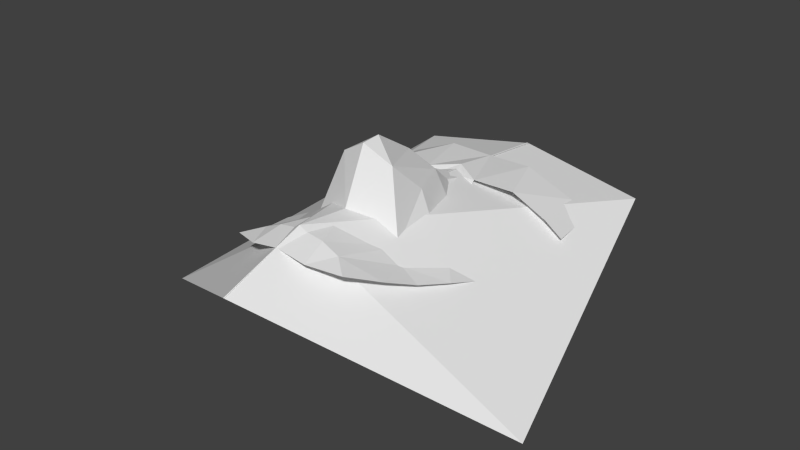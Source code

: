 # Source: head.blend  (saved by Blender 2.66.1; exported with 4.5.12 LTS)
import bpy
from mathutils import Matrix  # noqa: F401  (used for matrix-valued properties, if any)

bpy.ops.wm.read_factory_settings(use_empty=True)
scene = bpy.context.scene
scene.name = 'Scene'

# ---- collections
col_collection_1 = bpy.data.collections.new('Collection 1'); scene.collection.children.link(col_collection_1)

# ---- world
world_world = bpy.data.worlds.new('World'); scene.world = world_world
world_world.color = (0.05088, 0.05088, 0.05088)
world_world.use_sun_shadow = False
world_world.sun_shadow_jitter_overblur = 0.0
world_world.cycles.sampling_method = 'MANUAL'
world_world.cycles.sample_map_resolution = 256

# ---- meshes
me_head = bpy.data.meshes.new('head')
me_head.from_pydata([(0.0, 0.04638, 0.1024), (-0.004673, 0.04594, 0.1021), (-0.005057, 0.03652, 0.1045), (-0.04174, 0.009398, 0.08604), (-0.0388, -0.004968, 0.09033), (-0.02932, 0.006111, 0.0931), (-0.01838, 0.07144, 0.1015), (-0.03793, 0.07246, 0.09286), (-0.02691, 0.0481, 0.1015), (0.0, 0.05191, 0.1041), (0.0, 0.07138, 0.1012), (-0.01105, 0.04527, 0.1028), (0.0, -0.004846, 0.1314), (-0.01102, -0.002516, 0.1249), (0.0, -0.01464, 0.1101), (0.0, 0.003099, 0.1319), (-0.007717, 0.0257, 0.1132), (0.0, 0.01999, 0.1212), (0.0, 0.03499, 0.1082), (-0.03445, -0.01732, 0.09345), (-0.02503, -0.01467, 0.09634), (-0.009632, -0.03624, 0.1093), (0.0, -0.03649, 0.111), (-0.01858, 0.01028, 0.1006), (-0.01696, 0.03019, 0.08888), (-0.02998, -0.02925, 0.09817), (-0.01665, -0.03644, 0.1062), (-0.01892, -0.008888, 0.09926), (-0.04443, 0.02316, 0.08305), (-0.03354, 0.02361, 0.08845), (-0.0119, -0.04738, 0.1061), (0.0, -0.04783, 0.1083), (-0.01296, 0.0112, 0.1121), (-0.02384, -0.04249, 0.1039), (-0.009974, 0.03942, 0.09496), (-0.04092, 0.04955, 0.0936), (-0.04491, 0.07168, 0.08719), (-0.04789, 0.05016, 0.08794)], [], [(0, 1, 2), (3, 4, 5), (6, 7, 8), (9, 10, 11), (12, 13, 14), (15, 13, 12), (10, 6, 11), (16, 17, 18), (1, 0, 9), (19, 20, 4), (21, 22, 14), (5, 23, 24), (25, 26, 20), (27, 26, 21), (23, 5, 27), (30, 31, 21), (1, 9, 11), (13, 16, 32), (25, 33, 26), (2, 1, 34), (0, 2, 18), (20, 27, 5), (26, 33, 30), (26, 27, 20), (17, 13, 15), (20, 5, 4), (13, 27, 14), (20, 19, 25), (14, 27, 21), (21, 31, 22), (32, 16, 24), (21, 26, 30), (23, 32, 24), (16, 13, 17), (34, 24, 2), (27, 13, 32), (32, 23, 27), (29, 3, 5), (28, 3, 29), (29, 5, 24), (2, 16, 18), (1, 11, 34), (7, 35, 8), (8, 11, 6), (24, 16, 2), (35, 7, 36, 37)])
me_head.use_remesh_preserve_volume = False
me_head.use_remesh_preserve_attributes = False
me_head.use_mirror_vertex_groups = False
me_head.update()
me_icosphere_001 = bpy.data.meshes.new('Icosphere.001')
me_icosphere_001.from_pydata([(-1.181, -0.5406, -3.169), (0.003053, -1.238, 2.534), (-0.7281, 1.428, -0.6649), (0.00836, 1.42, 0.613), (0.0, -0.6822, 3.65)], [], [(4, 2, 0), (0, 1, 4), (3, 2, 4)])
me_icosphere_001.use_remesh_preserve_volume = False
me_icosphere_001.use_remesh_preserve_attributes = False
me_icosphere_001.use_mirror_x = True
me_icosphere_001.update()

# ---- objects
ob_head = bpy.data.objects.new('head', me_head)
ob_icosphere_001 = bpy.data.objects.new('Icosphere.001', me_icosphere_001)
ob_left_eye_left = bpy.data.objects.new('left_eye_left', None)
ob_left_eye_right = bpy.data.objects.new('left_eye_right', None)
ob_mouth_left = bpy.data.objects.new('mouth_left', None)
ob_mouth_right = bpy.data.objects.new('mouth_right', None)
ob_right_eye_left = bpy.data.objects.new('right_eye_left', None)
ob_right_eye_right = bpy.data.objects.new('right_eye_right', None)
ob_nose = bpy.data.objects.new('nose', None)

# ---- transforms, parenting, visibility, modifiers, constraints
ob_head.location = (0.0, 0.0, 0.0)
ob_head.lineart.crease_threshold = 0.0
_m = ob_head.modifiers.new('Mirror', 'MIRROR')
ob_icosphere_001.location = (0.0, 0.008862, 0.08525)
ob_icosphere_001.rotation_euler = (0.08062, 0.0, 0.0)
ob_icosphere_001.scale = (0.07002, 0.06384, 0.008457)
ob_icosphere_001.lineart.crease_threshold = 0.0
ob_icosphere_001.use_mesh_mirror_x = True
_m = ob_icosphere_001.modifiers.new('Mirror', 'MIRROR')
ob_left_eye_left.location = (0.0481, 0.0356, 0.08034)
ob_left_eye_left.empty_display_type = 'SPHERE'
ob_left_eye_left.empty_display_size = 0.002
ob_left_eye_left.empty_image_offset = (0.0, 0.0)
ob_left_eye_left.lineart.crease_threshold = 0.0
ob_left_eye_right.location = (0.01796, 0.03475, 0.08638)
ob_left_eye_right.empty_display_type = 'SPHERE'
ob_left_eye_right.empty_display_size = 0.002
ob_left_eye_right.empty_image_offset = (0.0, 0.0)
ob_left_eye_right.lineart.crease_threshold = 0.0
ob_mouth_left.location = (0.02963, -0.03935, 0.09342)
ob_mouth_left.empty_display_type = 'SPHERE'
ob_mouth_left.empty_display_size = 0.002
ob_mouth_left.empty_image_offset = (0.0, 0.0)
ob_mouth_left.lineart.crease_threshold = 0.0
ob_mouth_right.location = (-0.02963, -0.03935, 0.09342)
ob_mouth_right.empty_display_type = 'SPHERE'
ob_mouth_right.empty_display_size = 0.002
ob_mouth_right.empty_image_offset = (0.0, 0.0)
ob_mouth_right.lineart.crease_threshold = 0.0
ob_right_eye_left.location = (-0.01796, 0.03475, 0.08638)
ob_right_eye_left.empty_display_type = 'SPHERE'
ob_right_eye_left.empty_display_size = 0.002
ob_right_eye_left.empty_image_offset = (0.0, 0.0)
ob_right_eye_left.lineart.crease_threshold = 0.0
ob_right_eye_right.location = (-0.0481, 0.0356, 0.08034)
ob_right_eye_right.empty_display_type = 'SPHERE'
ob_right_eye_right.empty_display_size = 0.002
ob_right_eye_right.empty_image_offset = (0.0, 0.0)
ob_right_eye_right.lineart.crease_threshold = 0.0
ob_nose.location = (0.0, -0.002312, 0.1315)
ob_nose.empty_display_type = 'SPHERE'
ob_nose.empty_display_size = 0.002
ob_nose.empty_image_offset = (0.0, 0.0)
ob_nose.lineart.crease_threshold = 0.0

# ---- collection membership
col_collection_1.objects.link(ob_head)
col_collection_1.objects.link(ob_icosphere_001)
col_collection_1.objects.link(ob_left_eye_left)
col_collection_1.objects.link(ob_left_eye_right)
col_collection_1.objects.link(ob_mouth_left)
col_collection_1.objects.link(ob_mouth_right)
col_collection_1.objects.link(ob_right_eye_left)
col_collection_1.objects.link(ob_right_eye_right)
col_collection_1.objects.link(ob_nose)

# ---- scene / render settings (as saved in the file)
scene.frame_start = 1; scene.frame_end = 250; scene.frame_set(1)
scene.render.engine = 'BLENDER_EEVEE_NEXT'
scene.render.image_settings.color_mode = 'RGB'
scene.render.image_settings.compression = 90
scene.render.resolution_percentage = 50
scene.render.dither_intensity = 0.0
scene.render.bake_margin = 2
scene.render.bake_bias = 0.0
scene.cycles.use_denoising = False
scene.cycles.samples = 10
scene.cycles.sampling_pattern = 'TABULATED_SOBOL'
scene.cycles.light_sampling_threshold = 0.0
scene.cycles.use_adaptive_sampling = False
scene.cycles.use_light_tree = False
scene.cycles.blur_glossy = 0.0
scene.cycles.volume_bounces = 1
scene.cycles.pixel_filter_type = 'GAUSSIAN'
scene.cycles.sample_clamp_indirect = 0.0
scene.view_settings.view_transform = 'Standard'
bpy.context.view_layer.update()

# ---- added for rendering (the .blend has no active camera and no usable light): camera, sun
cam_auto = bpy.data.cameras.new('AutoCamera')
cam_auto.lens = 50.0
cam_auto.sensor_width = 36.0
cam_auto.clip_end = 1000.0
ob_auto_camera = bpy.data.objects.new('AutoCamera', cam_auto)
scene.collection.objects.link(ob_auto_camera)
ob_auto_camera.location = (0.234246, -0.266346, 0.279454)
ob_auto_camera.rotation_euler = (1.09748, -7.21219e-08, 0.694738)
scene.camera = ob_auto_camera
light_auto_sun = bpy.data.lights.new('AutoSun', 'SUN')
light_auto_sun.energy = 3.0
light_auto_sun.angle = 0.0523599
ob_auto_sun = bpy.data.objects.new('AutoSun', light_auto_sun)
scene.collection.objects.link(ob_auto_sun)
ob_auto_sun.rotation_euler = (0.872665, 0.174533, 0.523599)
bpy.context.view_layer.update()
